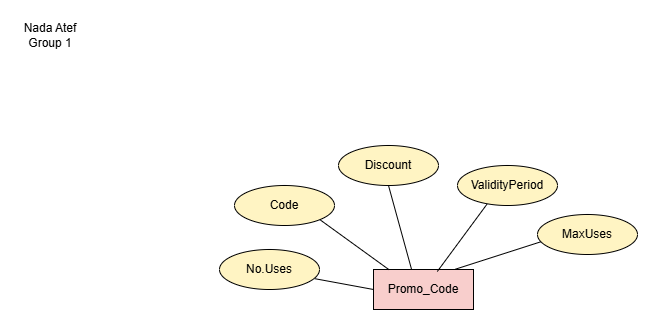

The diagram above was exported from draw.io. Its source (the exported page's mxGraphModel, read from the mxfile embedded in the PNG):
<mxGraphModel dx="1030" dy="527" grid="0" gridSize="10" guides="1" tooltips="1" connect="1" arrows="1" fold="1" page="1" pageScale="1" pageWidth="850" pageHeight="1100" math="0" shadow="0">
  <root>
    <mxCell id="0" />
    <mxCell id="1" parent="0" />
    <mxCell id="aC7MQ3Lsqcms5scE_tSe-1" parent="1" style="text;html=1;whiteSpace=wrap;strokeColor=none;fillColor=none;align=center;verticalAlign=middle;rounded=0;" value="Nada Atef&lt;div&gt;Group 1&lt;/div&gt;" vertex="1">
      <mxGeometry height="30" width="60" x="22" y="19" as="geometry" />
    </mxCell>
    <mxCell id="aC7MQ3Lsqcms5scE_tSe-2" parent="1" style="whiteSpace=wrap;html=1;align=center;fillColor=#F8CECC;" value="Promo_Code" vertex="1">
      <mxGeometry height="40" width="100" x="375" y="268" as="geometry" />
    </mxCell>
    <mxCell id="aC7MQ3Lsqcms5scE_tSe-3" parent="1" style="ellipse;whiteSpace=wrap;html=1;align=center;fillColor=#FFF4C3;" value="Code" vertex="1">
      <mxGeometry height="40" width="100" x="236" y="184" as="geometry" />
    </mxCell>
    <mxCell id="aC7MQ3Lsqcms5scE_tSe-4" parent="1" style="ellipse;whiteSpace=wrap;html=1;align=center;fillColor=#FFF4C3;" value="Discount" vertex="1">
      <mxGeometry height="40" width="100" x="340" y="144" as="geometry" />
    </mxCell>
    <mxCell id="aC7MQ3Lsqcms5scE_tSe-5" parent="1" style="ellipse;whiteSpace=wrap;html=1;align=center;fillColor=#FFF4C3;" value="ValidityPeriod" vertex="1">
      <mxGeometry height="40" width="100" x="459" y="164" as="geometry" />
    </mxCell>
    <mxCell id="aC7MQ3Lsqcms5scE_tSe-6" parent="1" style="ellipse;whiteSpace=wrap;html=1;align=center;fillColor=#FFF4C3;" value="MaxUses" vertex="1">
      <mxGeometry height="40" width="100" x="539" y="213" as="geometry" />
    </mxCell>
    <mxCell id="aC7MQ3Lsqcms5scE_tSe-7" parent="1" style="ellipse;whiteSpace=wrap;html=1;align=center;fillColor=#FFF4C3;" value="No.Uses" vertex="1">
      <mxGeometry height="40" width="100" x="221" y="248" as="geometry" />
    </mxCell>
    <mxCell id="aC7MQ3Lsqcms5scE_tSe-8" edge="1" parent="1" source="aC7MQ3Lsqcms5scE_tSe-7" style="endArrow=none;html=1;rounded=0;defaultLabelBackgroundColor=page;entryX=0;entryY=0.5;entryDx=0;entryDy=0;exitX=0.954;exitY=0.73;exitDx=0;exitDy=0;exitPerimeter=0;" target="aC7MQ3Lsqcms5scE_tSe-2" value="">
      <mxGeometry relative="1" as="geometry">
        <mxPoint x="298" y="283" as="sourcePoint" />
        <mxPoint x="458" y="283" as="targetPoint" />
      </mxGeometry>
    </mxCell>
    <mxCell id="aC7MQ3Lsqcms5scE_tSe-9" edge="1" parent="1" source="aC7MQ3Lsqcms5scE_tSe-3" style="endArrow=none;html=1;rounded=0;defaultLabelBackgroundColor=page;entryX=0.158;entryY=0.01;entryDx=0;entryDy=0;entryPerimeter=0;exitX=1;exitY=1;exitDx=0;exitDy=0;" target="aC7MQ3Lsqcms5scE_tSe-2" value="">
      <mxGeometry relative="1" as="geometry">
        <mxPoint x="327" y="227" as="sourcePoint" />
        <mxPoint x="487" y="227" as="targetPoint" />
      </mxGeometry>
    </mxCell>
    <mxCell id="aC7MQ3Lsqcms5scE_tSe-10" edge="1" parent="1" source="aC7MQ3Lsqcms5scE_tSe-4" style="endArrow=none;html=1;rounded=0;defaultLabelBackgroundColor=page;entryX=0.382;entryY=0.01;entryDx=0;entryDy=0;entryPerimeter=0;exitX=0.5;exitY=1;exitDx=0;exitDy=0;" target="aC7MQ3Lsqcms5scE_tSe-2" value="">
      <mxGeometry relative="1" as="geometry">
        <mxPoint x="367" y="207" as="sourcePoint" />
        <mxPoint x="527" y="207" as="targetPoint" />
      </mxGeometry>
    </mxCell>
    <mxCell id="aC7MQ3Lsqcms5scE_tSe-11" edge="1" parent="1" source="aC7MQ3Lsqcms5scE_tSe-5" style="endArrow=none;html=1;rounded=0;defaultLabelBackgroundColor=page;entryX=0.638;entryY=0.05;entryDx=0;entryDy=0;entryPerimeter=0;exitX=0.294;exitY=0.97;exitDx=0;exitDy=0;exitPerimeter=0;" target="aC7MQ3Lsqcms5scE_tSe-2" value="">
      <mxGeometry relative="1" as="geometry">
        <mxPoint x="419" y="227" as="sourcePoint" />
        <mxPoint x="579" y="227" as="targetPoint" />
      </mxGeometry>
    </mxCell>
    <mxCell id="aC7MQ3Lsqcms5scE_tSe-12" edge="1" parent="1" source="aC7MQ3Lsqcms5scE_tSe-2" style="endArrow=none;html=1;rounded=0;defaultLabelBackgroundColor=page;entryX=0.03;entryY=0.685;entryDx=0;entryDy=0;entryPerimeter=0;exitX=0.822;exitY=-0.01;exitDx=0;exitDy=0;exitPerimeter=0;" target="aC7MQ3Lsqcms5scE_tSe-6" value="">
      <mxGeometry relative="1" as="geometry">
        <mxPoint x="464" y="260" as="sourcePoint" />
        <mxPoint x="624" y="260" as="targetPoint" />
      </mxGeometry>
    </mxCell>
  </root>
</mxGraphModel>